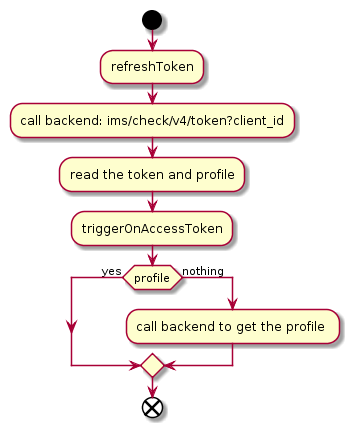

The diagram above was rendered by PlantUML. Its source (embedded in the PNG):
@startuml
start
:refreshToken;
:call backend: ims/check/v4/token?client_id;
:read the token and profile;
:triggerOnAccessToken;
if (profile) then (yes)
else (nothing)
:call backend to get the profile ;
endif
end
@enduml